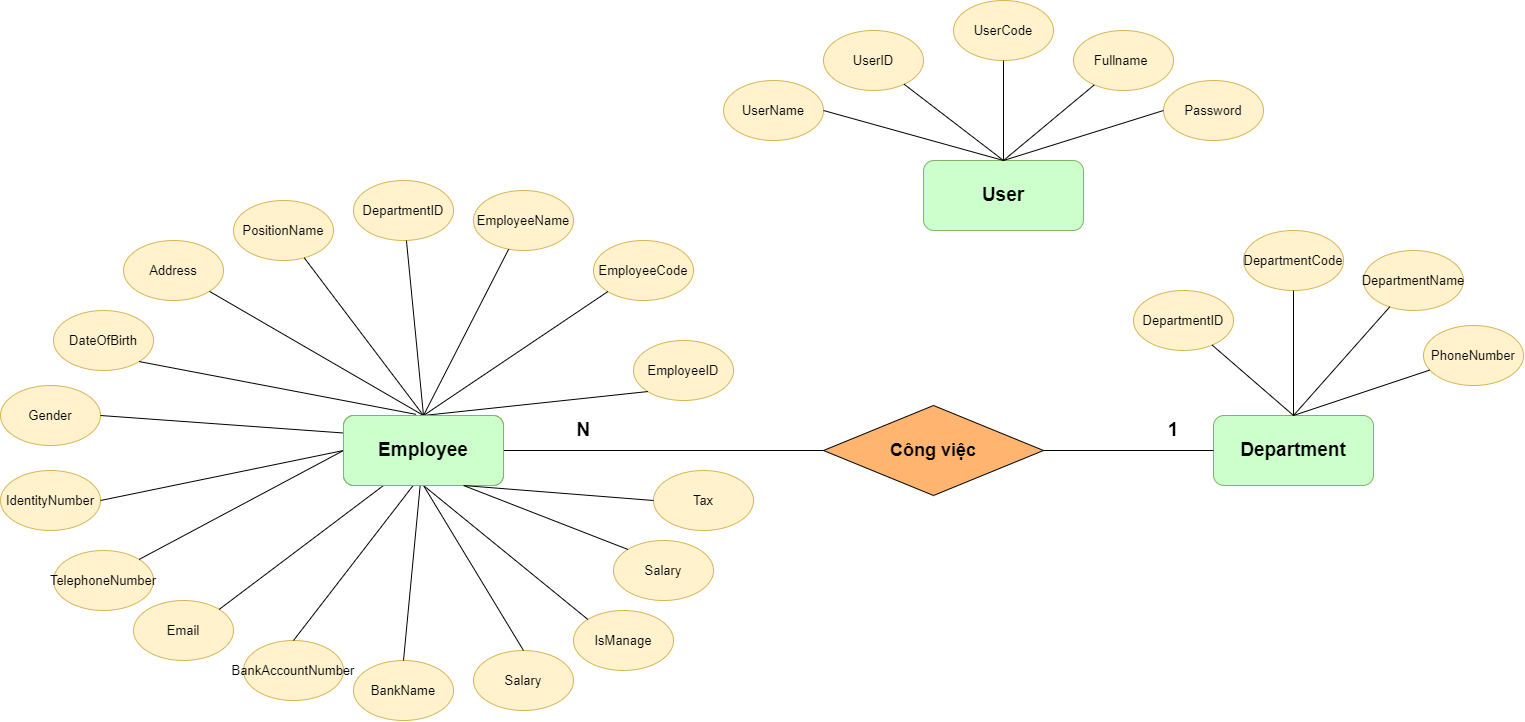

The diagram above was exported from draw.io. Its source (the exported page's mxGraphModel, read from the mxfile embedded in the PNG):
<mxGraphModel dx="2507" dy="878" grid="1" gridSize="10" guides="1" tooltips="1" connect="1" arrows="1" fold="1" page="1" pageScale="1" pageWidth="827" pageHeight="1169" math="0" shadow="0">
  <root>
    <mxCell id="0" />
    <mxCell id="1" parent="0" />
    <mxCell id="sNQCfZjzVWT9DP8IWYzX-4" value="User" style="rounded=1;whiteSpace=wrap;html=1;fontSize=19;fontStyle=1;fillColor=#CCFFCC;strokeColor=#82b366;" parent="1" vertex="1">
      <mxGeometry x="410" y="210" width="160" height="70" as="geometry" />
    </mxCell>
    <mxCell id="sNQCfZjzVWT9DP8IWYzX-7" value="UserCode" style="ellipse;whiteSpace=wrap;html=1;fillColor=#fff2cc;strokeColor=#d6b656;fontSize=13;" parent="1" vertex="1">
      <mxGeometry x="440" y="50" width="100" height="60" as="geometry" />
    </mxCell>
    <mxCell id="sNQCfZjzVWT9DP8IWYzX-14" value="UserID" style="ellipse;whiteSpace=wrap;html=1;fillColor=#fff2cc;strokeColor=#d6b656;fontSize=13;" parent="1" vertex="1">
      <mxGeometry x="310" y="80" width="100" height="60" as="geometry" />
    </mxCell>
    <mxCell id="sNQCfZjzVWT9DP8IWYzX-15" value="Fullname&lt;span style=&quot;white-space: pre; font-size: 13px;&quot;&gt;&#09;&lt;/span&gt;" style="ellipse;whiteSpace=wrap;html=1;fillColor=#fff2cc;strokeColor=#d6b656;fontSize=13;" parent="1" vertex="1">
      <mxGeometry x="560" y="80" width="100" height="60" as="geometry" />
    </mxCell>
    <mxCell id="sNQCfZjzVWT9DP8IWYzX-18" value="" style="endArrow=none;html=1;rounded=0;entryX=0.5;entryY=0;entryDx=0;entryDy=0;fontSize=13;" parent="1" source="sNQCfZjzVWT9DP8IWYzX-14" target="sNQCfZjzVWT9DP8IWYzX-4" edge="1">
      <mxGeometry width="50" height="50" relative="1" as="geometry">
        <mxPoint x="370" y="160" as="sourcePoint" />
        <mxPoint x="490" y="170" as="targetPoint" />
      </mxGeometry>
    </mxCell>
    <mxCell id="sNQCfZjzVWT9DP8IWYzX-19" value="" style="endArrow=none;html=1;rounded=0;exitX=0.5;exitY=0;exitDx=0;exitDy=0;fontSize=13;" parent="1" source="sNQCfZjzVWT9DP8IWYzX-4" target="sNQCfZjzVWT9DP8IWYzX-7" edge="1">
      <mxGeometry width="50" height="50" relative="1" as="geometry">
        <mxPoint x="480" y="170" as="sourcePoint" />
        <mxPoint x="520" y="100" as="targetPoint" />
      </mxGeometry>
    </mxCell>
    <mxCell id="sNQCfZjzVWT9DP8IWYzX-20" value="" style="endArrow=none;html=1;rounded=0;exitX=0.5;exitY=0;exitDx=0;exitDy=0;fontSize=13;" parent="1" source="sNQCfZjzVWT9DP8IWYzX-4" target="sNQCfZjzVWT9DP8IWYzX-15" edge="1">
      <mxGeometry width="50" height="50" relative="1" as="geometry">
        <mxPoint x="510" y="170" as="sourcePoint" />
        <mxPoint x="560" y="120" as="targetPoint" />
      </mxGeometry>
    </mxCell>
    <mxCell id="sNQCfZjzVWT9DP8IWYzX-21" value="UserName" style="ellipse;whiteSpace=wrap;html=1;fillColor=#fff2cc;strokeColor=#d6b656;fontSize=13;" parent="1" vertex="1">
      <mxGeometry x="210" y="130" width="100" height="60" as="geometry" />
    </mxCell>
    <mxCell id="sNQCfZjzVWT9DP8IWYzX-22" value="Password" style="ellipse;whiteSpace=wrap;html=1;fillColor=#fff2cc;strokeColor=#d6b656;fontSize=13;" parent="1" vertex="1">
      <mxGeometry x="650" y="130" width="100" height="60" as="geometry" />
    </mxCell>
    <mxCell id="sNQCfZjzVWT9DP8IWYzX-23" value="" style="endArrow=none;html=1;rounded=0;entryX=0.5;entryY=0;entryDx=0;entryDy=0;exitX=1;exitY=0.5;exitDx=0;exitDy=0;fontSize=13;" parent="1" source="sNQCfZjzVWT9DP8IWYzX-21" target="sNQCfZjzVWT9DP8IWYzX-4" edge="1">
      <mxGeometry width="50" height="50" relative="1" as="geometry">
        <mxPoint x="300" y="220" as="sourcePoint" />
        <mxPoint x="350" y="170" as="targetPoint" />
      </mxGeometry>
    </mxCell>
    <mxCell id="sNQCfZjzVWT9DP8IWYzX-24" value="" style="endArrow=none;html=1;rounded=0;entryX=0;entryY=0.5;entryDx=0;entryDy=0;exitX=0.5;exitY=0;exitDx=0;exitDy=0;fontSize=13;" parent="1" source="sNQCfZjzVWT9DP8IWYzX-4" target="sNQCfZjzVWT9DP8IWYzX-22" edge="1">
      <mxGeometry width="50" height="50" relative="1" as="geometry">
        <mxPoint x="490" y="170" as="sourcePoint" />
        <mxPoint x="670" y="180" as="targetPoint" />
      </mxGeometry>
    </mxCell>
    <mxCell id="sNQCfZjzVWT9DP8IWYzX-39" value="Employee" style="rounded=1;whiteSpace=wrap;html=1;fontSize=13;fontStyle=1;fillColor=#CCFFCC;strokeColor=#82b366;" parent="1" vertex="1">
      <mxGeometry x="-170" y="465" width="160" height="70" as="geometry" />
    </mxCell>
    <mxCell id="sNQCfZjzVWT9DP8IWYzX-40" value="DepartmentID" style="ellipse;whiteSpace=wrap;html=1;fillColor=#fff2cc;strokeColor=#d6b656;fontSize=13;" parent="1" vertex="1">
      <mxGeometry x="-160" y="230" width="100" height="60" as="geometry" />
    </mxCell>
    <mxCell id="sNQCfZjzVWT9DP8IWYzX-41" value="PositionName" style="ellipse;whiteSpace=wrap;html=1;fillColor=#fff2cc;strokeColor=#d6b656;fontSize=13;" parent="1" vertex="1">
      <mxGeometry x="-280" y="250" width="100" height="60" as="geometry" />
    </mxCell>
    <mxCell id="sNQCfZjzVWT9DP8IWYzX-42" value="EmployeeName" style="ellipse;whiteSpace=wrap;html=1;fillColor=#fff2cc;strokeColor=#d6b656;fontSize=13;" parent="1" vertex="1">
      <mxGeometry x="-40" y="240" width="100" height="60" as="geometry" />
    </mxCell>
    <mxCell id="sNQCfZjzVWT9DP8IWYzX-43" value="" style="endArrow=none;html=1;rounded=0;entryX=0.5;entryY=0;entryDx=0;entryDy=0;fontSize=13;" parent="1" source="sNQCfZjzVWT9DP8IWYzX-41" target="sNQCfZjzVWT9DP8IWYzX-39" edge="1">
      <mxGeometry width="50" height="50" relative="1" as="geometry">
        <mxPoint x="-210" y="420" as="sourcePoint" />
        <mxPoint x="-160" y="490" as="targetPoint" />
      </mxGeometry>
    </mxCell>
    <mxCell id="sNQCfZjzVWT9DP8IWYzX-44" value="" style="endArrow=none;html=1;rounded=0;exitX=0.5;exitY=0;exitDx=0;exitDy=0;fontSize=13;" parent="1" source="sNQCfZjzVWT9DP8IWYzX-39" target="sNQCfZjzVWT9DP8IWYzX-40" edge="1">
      <mxGeometry width="50" height="50" relative="1" as="geometry">
        <mxPoint x="-160" y="505" as="sourcePoint" />
        <mxPoint x="-140" y="380" as="targetPoint" />
      </mxGeometry>
    </mxCell>
    <mxCell id="sNQCfZjzVWT9DP8IWYzX-45" value="" style="endArrow=none;html=1;rounded=0;exitX=0.5;exitY=0;exitDx=0;exitDy=0;fontSize=13;" parent="1" source="sNQCfZjzVWT9DP8IWYzX-39" target="sNQCfZjzVWT9DP8IWYzX-42" edge="1">
      <mxGeometry width="50" height="50" relative="1" as="geometry">
        <mxPoint x="-70" y="430" as="sourcePoint" />
        <mxPoint x="-20" y="380" as="targetPoint" />
      </mxGeometry>
    </mxCell>
    <mxCell id="sNQCfZjzVWT9DP8IWYzX-46" value="Address" style="ellipse;whiteSpace=wrap;html=1;fillColor=#fff2cc;strokeColor=#d6b656;fontSize=13;" parent="1" vertex="1">
      <mxGeometry x="-390" y="290" width="100" height="60" as="geometry" />
    </mxCell>
    <mxCell id="sNQCfZjzVWT9DP8IWYzX-47" value="EmployeeCode" style="ellipse;whiteSpace=wrap;html=1;fillColor=#fff2cc;strokeColor=#d6b656;fontSize=13;" parent="1" vertex="1">
      <mxGeometry x="80" y="290" width="100" height="60" as="geometry" />
    </mxCell>
    <mxCell id="sNQCfZjzVWT9DP8IWYzX-48" value="" style="endArrow=none;html=1;rounded=0;entryX=0.5;entryY=0;entryDx=0;entryDy=0;fontSize=13;" parent="1" source="sNQCfZjzVWT9DP8IWYzX-46" target="sNQCfZjzVWT9DP8IWYzX-39" edge="1">
      <mxGeometry width="50" height="50" relative="1" as="geometry">
        <mxPoint x="-280" y="480" as="sourcePoint" />
        <mxPoint x="-230" y="430" as="targetPoint" />
      </mxGeometry>
    </mxCell>
    <mxCell id="sNQCfZjzVWT9DP8IWYzX-49" value="" style="endArrow=none;html=1;rounded=0;entryX=0;entryY=1;entryDx=0;entryDy=0;exitX=0.5;exitY=0;exitDx=0;exitDy=0;fontSize=13;" parent="1" source="sNQCfZjzVWT9DP8IWYzX-39" target="sNQCfZjzVWT9DP8IWYzX-47" edge="1">
      <mxGeometry width="50" height="50" relative="1" as="geometry">
        <mxPoint x="-90" y="430" as="sourcePoint" />
        <mxPoint x="90" y="440" as="targetPoint" />
      </mxGeometry>
    </mxCell>
    <mxCell id="sNQCfZjzVWT9DP8IWYzX-73" value="DateOfBirth" style="ellipse;whiteSpace=wrap;html=1;fillColor=#fff2cc;strokeColor=#d6b656;fontSize=13;" parent="1" vertex="1">
      <mxGeometry x="-460" y="360" width="100" height="60" as="geometry" />
    </mxCell>
    <mxCell id="sNQCfZjzVWT9DP8IWYzX-74" value="" style="endArrow=none;html=1;rounded=0;entryX=1;entryY=1;entryDx=0;entryDy=0;exitX=0.452;exitY=-0.017;exitDx=0;exitDy=0;fontSize=13;exitPerimeter=0;" parent="1" source="gsZ3rImyk1twW_nwebp6-58" target="sNQCfZjzVWT9DP8IWYzX-73" edge="1">
      <mxGeometry width="50" height="50" relative="1" as="geometry">
        <mxPoint y="510" as="sourcePoint" />
        <mxPoint x="154" y="460" as="targetPoint" />
      </mxGeometry>
    </mxCell>
    <mxCell id="gsZ3rImyk1twW_nwebp6-2" value="&lt;b style=&quot;&quot;&gt;&lt;font style=&quot;font-size: 18px;&quot;&gt;Công việc&lt;/font&gt;&lt;/b&gt;" style="rhombus;whiteSpace=wrap;html=1;fillColor=#FFB570;fontSize=13;" parent="1" vertex="1">
      <mxGeometry x="310" y="455" width="220" height="90" as="geometry" />
    </mxCell>
    <mxCell id="gsZ3rImyk1twW_nwebp6-4" value="Department" style="rounded=1;whiteSpace=wrap;html=1;fontSize=19;fontStyle=1;fillColor=#CCFFCC;strokeColor=#82b366;" parent="1" vertex="1">
      <mxGeometry x="700" y="465" width="160" height="70" as="geometry" />
    </mxCell>
    <mxCell id="gsZ3rImyk1twW_nwebp6-5" value="DepartmentName" style="ellipse;whiteSpace=wrap;html=1;fillColor=#fff2cc;strokeColor=#d6b656;fontSize=13;" parent="1" vertex="1">
      <mxGeometry x="850" y="300" width="100" height="60" as="geometry" />
    </mxCell>
    <mxCell id="gsZ3rImyk1twW_nwebp6-6" value="PhoneNumber" style="ellipse;whiteSpace=wrap;html=1;fillColor=#fff2cc;strokeColor=#d6b656;fontSize=13;" parent="1" vertex="1">
      <mxGeometry x="910" y="375" width="100" height="60" as="geometry" />
    </mxCell>
    <mxCell id="gsZ3rImyk1twW_nwebp6-7" value="DepartmentID" style="ellipse;whiteSpace=wrap;html=1;fillColor=#fff2cc;strokeColor=#d6b656;fontSize=13;" parent="1" vertex="1">
      <mxGeometry x="620" y="340" width="100" height="60" as="geometry" />
    </mxCell>
    <mxCell id="gsZ3rImyk1twW_nwebp6-8" value="" style="endArrow=none;html=1;rounded=0;entryX=0.5;entryY=0;entryDx=0;entryDy=0;fontSize=13;" parent="1" source="gsZ3rImyk1twW_nwebp6-6" target="gsZ3rImyk1twW_nwebp6-4" edge="1">
      <mxGeometry width="50" height="50" relative="1" as="geometry">
        <mxPoint x="660" y="420" as="sourcePoint" />
        <mxPoint x="710" y="490" as="targetPoint" />
      </mxGeometry>
    </mxCell>
    <mxCell id="gsZ3rImyk1twW_nwebp6-9" value="" style="endArrow=none;html=1;rounded=0;exitX=0.5;exitY=0;exitDx=0;exitDy=0;fontSize=13;" parent="1" source="gsZ3rImyk1twW_nwebp6-4" target="gsZ3rImyk1twW_nwebp6-5" edge="1">
      <mxGeometry width="50" height="50" relative="1" as="geometry">
        <mxPoint x="710" y="505" as="sourcePoint" />
        <mxPoint x="730" y="380" as="targetPoint" />
      </mxGeometry>
    </mxCell>
    <mxCell id="gsZ3rImyk1twW_nwebp6-10" value="" style="endArrow=none;html=1;rounded=0;exitX=0.5;exitY=0;exitDx=0;exitDy=0;fontSize=13;" parent="1" source="gsZ3rImyk1twW_nwebp6-4" target="gsZ3rImyk1twW_nwebp6-7" edge="1">
      <mxGeometry width="50" height="50" relative="1" as="geometry">
        <mxPoint x="800" y="430" as="sourcePoint" />
        <mxPoint x="850" y="380" as="targetPoint" />
      </mxGeometry>
    </mxCell>
    <mxCell id="gsZ3rImyk1twW_nwebp6-12" value="DepartmentCode" style="ellipse;whiteSpace=wrap;html=1;fillColor=#fff2cc;strokeColor=#d6b656;fontSize=13;" parent="1" vertex="1">
      <mxGeometry x="730" y="280" width="100" height="60" as="geometry" />
    </mxCell>
    <mxCell id="gsZ3rImyk1twW_nwebp6-14" value="" style="endArrow=none;html=1;rounded=0;entryX=0.5;entryY=1;entryDx=0;entryDy=0;exitX=0.5;exitY=0;exitDx=0;exitDy=0;fontSize=13;" parent="1" source="gsZ3rImyk1twW_nwebp6-4" target="gsZ3rImyk1twW_nwebp6-12" edge="1">
      <mxGeometry width="50" height="50" relative="1" as="geometry">
        <mxPoint x="780" y="430" as="sourcePoint" />
        <mxPoint x="960" y="440" as="targetPoint" />
      </mxGeometry>
    </mxCell>
    <mxCell id="gsZ3rImyk1twW_nwebp6-23" value="" style="endArrow=none;html=1;rounded=0;exitX=1;exitY=0.5;exitDx=0;exitDy=0;entryX=0;entryY=0.5;entryDx=0;entryDy=0;fontSize=13;" parent="1" source="sNQCfZjzVWT9DP8IWYzX-39" target="gsZ3rImyk1twW_nwebp6-2" edge="1">
      <mxGeometry width="50" height="50" relative="1" as="geometry">
        <mxPoint x="100" y="560" as="sourcePoint" />
        <mxPoint x="150" y="510" as="targetPoint" />
      </mxGeometry>
    </mxCell>
    <mxCell id="gsZ3rImyk1twW_nwebp6-24" value="" style="endArrow=none;html=1;rounded=0;exitX=1;exitY=0.5;exitDx=0;exitDy=0;entryX=0;entryY=0.5;entryDx=0;entryDy=0;fontSize=13;" parent="1" source="gsZ3rImyk1twW_nwebp6-2" target="gsZ3rImyk1twW_nwebp6-4" edge="1">
      <mxGeometry width="50" height="50" relative="1" as="geometry">
        <mxPoint x="390" y="500" as="sourcePoint" />
        <mxPoint x="570" y="500" as="targetPoint" />
      </mxGeometry>
    </mxCell>
    <mxCell id="gsZ3rImyk1twW_nwebp6-25" value="TelephoneNumber" style="ellipse;whiteSpace=wrap;html=1;fillColor=#fff2cc;strokeColor=#d6b656;fontSize=13;" parent="1" vertex="1">
      <mxGeometry x="-460" y="600" width="100" height="60" as="geometry" />
    </mxCell>
    <mxCell id="gsZ3rImyk1twW_nwebp6-26" value="IdentityNumber" style="ellipse;whiteSpace=wrap;html=1;fillColor=#fff2cc;strokeColor=#d6b656;fontSize=13;" parent="1" vertex="1">
      <mxGeometry x="-513" y="520" width="100" height="60" as="geometry" />
    </mxCell>
    <mxCell id="gsZ3rImyk1twW_nwebp6-27" value="Gender" style="ellipse;whiteSpace=wrap;html=1;fillColor=#fff2cc;strokeColor=#d6b656;fontSize=13;" parent="1" vertex="1">
      <mxGeometry x="-513" y="435" width="100" height="60" as="geometry" />
    </mxCell>
    <mxCell id="gsZ3rImyk1twW_nwebp6-30" value="EmployeeID" style="ellipse;whiteSpace=wrap;html=1;fillColor=#fff2cc;strokeColor=#d6b656;fontSize=13;" parent="1" vertex="1">
      <mxGeometry x="120" y="390" width="100" height="60" as="geometry" />
    </mxCell>
    <mxCell id="gsZ3rImyk1twW_nwebp6-31" value="" style="endArrow=none;html=1;rounded=0;entryX=0;entryY=1;entryDx=0;entryDy=0;exitX=0.5;exitY=0;exitDx=0;exitDy=0;fontSize=13;" parent="1" source="sNQCfZjzVWT9DP8IWYzX-39" target="gsZ3rImyk1twW_nwebp6-30" edge="1">
      <mxGeometry width="50" height="50" relative="1" as="geometry">
        <mxPoint x="-80" y="475" as="sourcePoint" />
        <mxPoint x="-5" y="361" as="targetPoint" />
      </mxGeometry>
    </mxCell>
    <mxCell id="gsZ3rImyk1twW_nwebp6-32" value="" style="endArrow=none;html=1;rounded=0;exitX=0;exitY=0.25;exitDx=0;exitDy=0;entryX=1;entryY=0.5;entryDx=0;entryDy=0;fontSize=13;" parent="1" source="gsZ3rImyk1twW_nwebp6-58" target="gsZ3rImyk1twW_nwebp6-27" edge="1">
      <mxGeometry width="50" height="50" relative="1" as="geometry">
        <mxPoint x="-135" y="586" as="sourcePoint" />
        <mxPoint x="-260" y="640" as="targetPoint" />
      </mxGeometry>
    </mxCell>
    <mxCell id="gsZ3rImyk1twW_nwebp6-33" value="" style="endArrow=none;html=1;rounded=0;entryX=1;entryY=0;entryDx=0;entryDy=0;exitX=0;exitY=0.5;exitDx=0;exitDy=0;fontSize=13;" parent="1" source="sNQCfZjzVWT9DP8IWYzX-39" target="gsZ3rImyk1twW_nwebp6-25" edge="1">
      <mxGeometry width="50" height="50" relative="1" as="geometry">
        <mxPoint x="-80" y="545" as="sourcePoint" />
        <mxPoint x="-250" y="650" as="targetPoint" />
      </mxGeometry>
    </mxCell>
    <mxCell id="gsZ3rImyk1twW_nwebp6-35" value="" style="endArrow=none;html=1;rounded=0;exitX=0;exitY=0.5;exitDx=0;exitDy=0;entryX=1;entryY=0.5;entryDx=0;entryDy=0;fontSize=13;" parent="1" source="sNQCfZjzVWT9DP8IWYzX-39" target="gsZ3rImyk1twW_nwebp6-26" edge="1">
      <mxGeometry width="50" height="50" relative="1" as="geometry">
        <mxPoint x="-60" y="565" as="sourcePoint" />
        <mxPoint x="-230" y="670" as="targetPoint" />
      </mxGeometry>
    </mxCell>
    <mxCell id="gsZ3rImyk1twW_nwebp6-37" value="&lt;span style=&quot;font-size: 19px;&quot;&gt;&lt;font style=&quot;font-size: 19px;&quot;&gt;N&lt;/font&gt;&lt;/span&gt;" style="text;html=1;strokeColor=none;fillColor=none;align=center;verticalAlign=middle;whiteSpace=wrap;rounded=0;fontSize=19;fontStyle=1" parent="1" vertex="1">
      <mxGeometry x="40" y="465" width="60" height="30" as="geometry" />
    </mxCell>
    <mxCell id="gsZ3rImyk1twW_nwebp6-38" value="&lt;span style=&quot;font-size: 19px;&quot;&gt;&lt;font style=&quot;font-size: 19px;&quot;&gt;1&lt;/font&gt;&lt;/span&gt;" style="text;html=1;strokeColor=none;fillColor=none;align=center;verticalAlign=middle;whiteSpace=wrap;rounded=0;fontSize=19;fontStyle=1" parent="1" vertex="1">
      <mxGeometry x="630" y="465" width="60" height="30" as="geometry" />
    </mxCell>
    <mxCell id="gsZ3rImyk1twW_nwebp6-39" value="Email" style="ellipse;whiteSpace=wrap;html=1;fillColor=#fff2cc;strokeColor=#d6b656;fontSize=13;" parent="1" vertex="1">
      <mxGeometry x="-380" y="650" width="100" height="60" as="geometry" />
    </mxCell>
    <mxCell id="gsZ3rImyk1twW_nwebp6-40" value="IsManage" style="ellipse;whiteSpace=wrap;html=1;fillColor=#fff2cc;strokeColor=#d6b656;fontSize=13;" parent="1" vertex="1">
      <mxGeometry x="60" y="660" width="100" height="60" as="geometry" />
    </mxCell>
    <mxCell id="gsZ3rImyk1twW_nwebp6-41" value="BankAccountNumber" style="ellipse;whiteSpace=wrap;html=1;fillColor=#fff2cc;strokeColor=#d6b656;fontSize=13;" parent="1" vertex="1">
      <mxGeometry x="-270" y="690" width="100" height="60" as="geometry" />
    </mxCell>
    <mxCell id="gsZ3rImyk1twW_nwebp6-42" value="BankName" style="ellipse;whiteSpace=wrap;html=1;fillColor=#fff2cc;strokeColor=#d6b656;fontSize=13;" parent="1" vertex="1">
      <mxGeometry x="-160" y="710" width="100" height="60" as="geometry" />
    </mxCell>
    <mxCell id="gsZ3rImyk1twW_nwebp6-43" value="Salary" style="ellipse;whiteSpace=wrap;html=1;fillColor=#fff2cc;strokeColor=#d6b656;fontSize=13;" parent="1" vertex="1">
      <mxGeometry x="-40" y="700" width="100" height="60" as="geometry" />
    </mxCell>
    <mxCell id="gsZ3rImyk1twW_nwebp6-44" value="Salary" style="ellipse;whiteSpace=wrap;html=1;fillColor=#fff2cc;strokeColor=#d6b656;fontSize=13;" parent="1" vertex="1">
      <mxGeometry x="100" y="590" width="100" height="60" as="geometry" />
    </mxCell>
    <mxCell id="gsZ3rImyk1twW_nwebp6-46" value="" style="endArrow=none;html=1;rounded=0;entryX=1;entryY=0;entryDx=0;entryDy=0;exitX=0.25;exitY=1;exitDx=0;exitDy=0;fontSize=13;" parent="1" source="gsZ3rImyk1twW_nwebp6-58" target="gsZ3rImyk1twW_nwebp6-39" edge="1">
      <mxGeometry width="50" height="50" relative="1" as="geometry">
        <mxPoint x="-160" y="510" as="sourcePoint" />
        <mxPoint x="-280" y="670" as="targetPoint" />
      </mxGeometry>
    </mxCell>
    <mxCell id="gsZ3rImyk1twW_nwebp6-47" value="" style="endArrow=none;html=1;rounded=0;entryX=0.5;entryY=0;entryDx=0;entryDy=0;exitX=0.437;exitY=0.995;exitDx=0;exitDy=0;fontSize=13;exitPerimeter=0;" parent="1" source="gsZ3rImyk1twW_nwebp6-58" target="gsZ3rImyk1twW_nwebp6-41" edge="1">
      <mxGeometry width="50" height="50" relative="1" as="geometry">
        <mxPoint x="-150" y="520" as="sourcePoint" />
        <mxPoint x="-270" y="680" as="targetPoint" />
      </mxGeometry>
    </mxCell>
    <mxCell id="gsZ3rImyk1twW_nwebp6-48" value="" style="endArrow=none;html=1;rounded=0;entryX=0.5;entryY=0;entryDx=0;entryDy=0;fontSize=13;" parent="1" source="gsZ3rImyk1twW_nwebp6-58" target="gsZ3rImyk1twW_nwebp6-42" edge="1">
      <mxGeometry width="50" height="50" relative="1" as="geometry">
        <mxPoint x="40" y="570" as="sourcePoint" />
        <mxPoint x="-80" y="730" as="targetPoint" />
      </mxGeometry>
    </mxCell>
    <mxCell id="gsZ3rImyk1twW_nwebp6-49" value="" style="endArrow=none;html=1;rounded=0;entryX=0.5;entryY=0;entryDx=0;entryDy=0;exitX=0.5;exitY=1;exitDx=0;exitDy=0;fontSize=13;" parent="1" source="sNQCfZjzVWT9DP8IWYzX-39" target="gsZ3rImyk1twW_nwebp6-43" edge="1">
      <mxGeometry width="50" height="50" relative="1" as="geometry">
        <mxPoint x="20" y="580" as="sourcePoint" />
        <mxPoint x="-100" y="740" as="targetPoint" />
      </mxGeometry>
    </mxCell>
    <mxCell id="gsZ3rImyk1twW_nwebp6-50" value="" style="endArrow=none;html=1;rounded=0;entryX=0.5;entryY=1;entryDx=0;entryDy=0;exitX=0;exitY=0;exitDx=0;exitDy=0;fontSize=13;" parent="1" source="gsZ3rImyk1twW_nwebp6-40" target="sNQCfZjzVWT9DP8IWYzX-39" edge="1">
      <mxGeometry width="50" height="50" relative="1" as="geometry">
        <mxPoint x="90" y="535" as="sourcePoint" />
        <mxPoint x="-30" y="695" as="targetPoint" />
      </mxGeometry>
    </mxCell>
    <mxCell id="gsZ3rImyk1twW_nwebp6-51" value="" style="endArrow=none;html=1;rounded=0;entryX=0;entryY=0;entryDx=0;entryDy=0;exitX=0.75;exitY=1;exitDx=0;exitDy=0;fontSize=13;" parent="1" source="sNQCfZjzVWT9DP8IWYzX-39" target="gsZ3rImyk1twW_nwebp6-44" edge="1">
      <mxGeometry width="50" height="50" relative="1" as="geometry">
        <mxPoint x="190" y="450" as="sourcePoint" />
        <mxPoint x="70" y="610" as="targetPoint" />
      </mxGeometry>
    </mxCell>
    <mxCell id="gsZ3rImyk1twW_nwebp6-56" value="Employee" style="rounded=1;whiteSpace=wrap;html=1;fontSize=13;fontStyle=1;fillColor=#CCFFCC;strokeColor=#82b366;" parent="1" vertex="1">
      <mxGeometry x="-170" y="465" width="160" height="70" as="geometry" />
    </mxCell>
    <mxCell id="gsZ3rImyk1twW_nwebp6-58" value="Employee" style="rounded=1;whiteSpace=wrap;html=1;fontSize=19;fontStyle=1;fillColor=#CCFFCC;strokeColor=#82b366;" parent="1" vertex="1">
      <mxGeometry x="-170" y="465" width="160" height="70" as="geometry" />
    </mxCell>
    <mxCell id="gsZ3rImyk1twW_nwebp6-59" value="Tax" style="ellipse;whiteSpace=wrap;html=1;fillColor=#fff2cc;strokeColor=#d6b656;fontSize=13;" parent="1" vertex="1">
      <mxGeometry x="140" y="520" width="100" height="60" as="geometry" />
    </mxCell>
    <mxCell id="gsZ3rImyk1twW_nwebp6-60" value="" style="endArrow=none;html=1;rounded=0;entryX=0;entryY=0.5;entryDx=0;entryDy=0;exitX=0.75;exitY=1;exitDx=0;exitDy=0;fontSize=13;" parent="1" source="gsZ3rImyk1twW_nwebp6-58" target="gsZ3rImyk1twW_nwebp6-59" edge="1">
      <mxGeometry width="50" height="50" relative="1" as="geometry">
        <mxPoint x="-20" y="500" as="sourcePoint" />
        <mxPoint x="155" y="574" as="targetPoint" />
      </mxGeometry>
    </mxCell>
  </root>
</mxGraphModel>